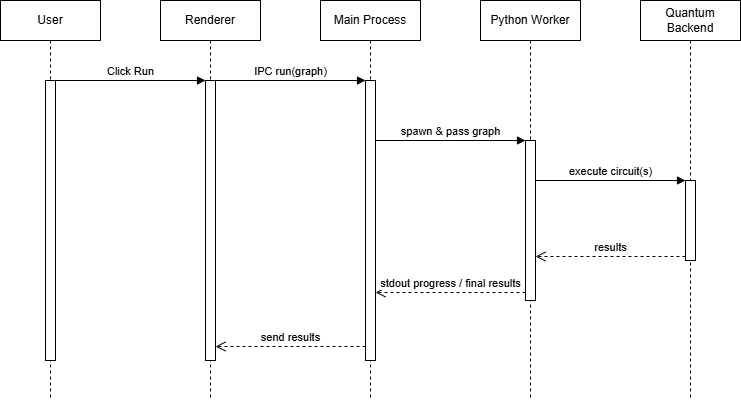

The diagram above was exported from draw.io. Its source (the exported page's mxGraphModel, read from the mxfile embedded in the PNG):
<mxGraphModel dx="1426" dy="841" grid="1" gridSize="10" guides="1" tooltips="1" connect="1" arrows="1" fold="1" page="1" pageScale="1" pageWidth="850" pageHeight="1100" math="0" shadow="0">
  <root>
    <mxCell id="0" />
    <mxCell id="1" parent="0" />
    <mxCell id="2" value="User" style="shape=umlLifeline;perimeter=lifelinePerimeter;whiteSpace=wrap;html=1;container=1;collapsible=0;recursiveResize=0;outlineConnect=0;" vertex="1" parent="1">
      <mxGeometry x="40" y="40" width="100" height="400" as="geometry" />
    </mxCell>
    <mxCell id="3" value="" style="html=1;points=[];perimeter=orthogonalPerimeter;" vertex="1" parent="2">
      <mxGeometry x="45" y="80" width="10" height="280" as="geometry" />
    </mxCell>
    <mxCell id="4" value="Renderer" style="shape=umlLifeline;perimeter=lifelinePerimeter;whiteSpace=wrap;html=1;container=1;collapsible=0;recursiveResize=0;outlineConnect=0;" vertex="1" parent="1">
      <mxGeometry x="200" y="40" width="100" height="400" as="geometry" />
    </mxCell>
    <mxCell id="5" value="" style="html=1;points=[];perimeter=orthogonalPerimeter;" vertex="1" parent="4">
      <mxGeometry x="45" y="80" width="10" height="280" as="geometry" />
    </mxCell>
    <mxCell id="6" value="Main Process" style="shape=umlLifeline;perimeter=lifelinePerimeter;whiteSpace=wrap;html=1;container=1;collapsible=0;recursiveResize=0;outlineConnect=0;" vertex="1" parent="1">
      <mxGeometry x="360" y="40" width="100" height="400" as="geometry" />
    </mxCell>
    <mxCell id="7" value="" style="html=1;points=[];perimeter=orthogonalPerimeter;" vertex="1" parent="6">
      <mxGeometry x="45" y="80" width="10" height="280" as="geometry" />
    </mxCell>
    <mxCell id="8" value="Python Worker" style="shape=umlLifeline;perimeter=lifelinePerimeter;whiteSpace=wrap;html=1;container=1;collapsible=0;recursiveResize=0;outlineConnect=0;" vertex="1" parent="1">
      <mxGeometry x="520" y="40" width="100" height="400" as="geometry" />
    </mxCell>
    <mxCell id="9" value="" style="html=1;points=[];perimeter=orthogonalPerimeter;" vertex="1" parent="8">
      <mxGeometry x="45" y="140" width="10" height="160" as="geometry" />
    </mxCell>
    <mxCell id="10" value="Quantum Backend" style="shape=umlLifeline;perimeter=lifelinePerimeter;whiteSpace=wrap;html=1;container=1;collapsible=0;recursiveResize=0;outlineConnect=0;" vertex="1" parent="1">
      <mxGeometry x="680" y="40" width="100" height="400" as="geometry" />
    </mxCell>
    <mxCell id="11" value="" style="html=1;points=[];perimeter=orthogonalPerimeter;" vertex="1" parent="10">
      <mxGeometry x="45" y="180" width="10" height="80" as="geometry" />
    </mxCell>
    <mxCell id="12" value="Click Run" style="html=1;verticalAlign=bottom;endArrow=block;entryX=0;entryY=0;rounded=0;" edge="1" parent="1" source="3" target="5">
      <mxGeometry relative="1" as="geometry">
        <mxPoint x="170" y="120" as="sourcePoint" />
      </mxGeometry>
    </mxCell>
    <mxCell id="13" value="IPC run(graph)" style="html=1;verticalAlign=bottom;endArrow=block;entryX=0;entryY=0;rounded=0;" edge="1" parent="1" source="5" target="7">
      <mxGeometry relative="1" as="geometry">
        <mxPoint x="330" y="120" as="sourcePoint" />
      </mxGeometry>
    </mxCell>
    <mxCell id="14" value="spawn &amp; pass graph" style="html=1;verticalAlign=bottom;endArrow=block;entryX=0;entryY=0;rounded=0;" edge="1" parent="1" source="7" target="9">
      <mxGeometry relative="1" as="geometry">
        <mxPoint x="490" y="180" as="sourcePoint" />
      </mxGeometry>
    </mxCell>
    <mxCell id="15" value="execute circuit(s)" style="html=1;verticalAlign=bottom;endArrow=block;entryX=0;entryY=0;rounded=0;" edge="1" parent="1" source="9" target="11">
      <mxGeometry relative="1" as="geometry">
        <mxPoint x="650" y="220" as="sourcePoint" />
      </mxGeometry>
    </mxCell>
    <mxCell id="16" value="results" style="html=1;verticalAlign=bottom;endArrow=open;dashed=1;endSize=8;exitX=0;exitY=0.95;rounded=0;" edge="1" parent="1" source="11" target="9">
      <mxGeometry relative="1" as="geometry">
        <mxPoint x="650" y="296" as="targetPoint" />
      </mxGeometry>
    </mxCell>
    <mxCell id="17" value="stdout progress / final results" style="html=1;verticalAlign=bottom;endArrow=open;dashed=1;endSize=8;exitX=0;exitY=0.95;rounded=0;" edge="1" parent="1" source="9" target="7">
      <mxGeometry relative="1" as="geometry">
        <mxPoint x="490" y="296" as="targetPoint" />
      </mxGeometry>
    </mxCell>
    <mxCell id="18" value="send results" style="html=1;verticalAlign=bottom;endArrow=open;dashed=1;endSize=8;exitX=0;exitY=0.95;rounded=0;" edge="1" parent="1" source="7" target="5">
      <mxGeometry relative="1" as="geometry">
        <mxPoint x="330" y="336" as="targetPoint" />
      </mxGeometry>
    </mxCell>
  </root>
</mxGraphModel>